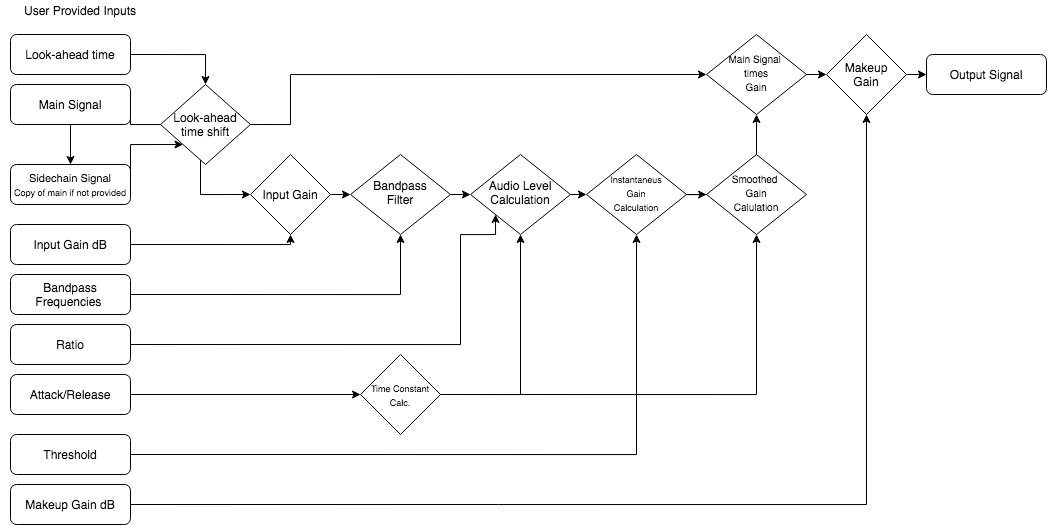

The diagram above was exported from draw.io. Its source (the exported page's mxGraphModel, read from the mxfile embedded in the PNG):
<mxGraphModel dx="1048" dy="773" grid="0" gridSize="10" guides="1" tooltips="1" connect="1" arrows="1" fold="1" page="1" pageScale="1" pageWidth="1169" pageHeight="827" background="none" math="0" shadow="0">
  <root>
    <mxCell id="WIyWlLk6GJQsqaUBKTNV-0" />
    <mxCell id="WIyWlLk6GJQsqaUBKTNV-1" parent="WIyWlLk6GJQsqaUBKTNV-0" />
    <mxCell id="0r3-QwP4_lwaRpIHbMkV-48" style="edgeStyle=orthogonalEdgeStyle;rounded=0;orthogonalLoop=1;jettySize=auto;html=1;exitX=1;exitY=0.5;exitDx=0;exitDy=0;entryX=0;entryY=1;entryDx=0;entryDy=0;" edge="1" parent="WIyWlLk6GJQsqaUBKTNV-1" source="WIyWlLk6GJQsqaUBKTNV-3" target="0r3-QwP4_lwaRpIHbMkV-33">
      <mxGeometry relative="1" as="geometry">
        <Array as="points">
          <mxPoint x="210" y="170" />
        </Array>
      </mxGeometry>
    </mxCell>
    <mxCell id="WIyWlLk6GJQsqaUBKTNV-3" value="&lt;font&gt;&lt;span style=&quot;font-size: 11px&quot;&gt;Sidechain Signal&lt;/span&gt;&lt;br&gt;&lt;font style=&quot;font-size: 9px&quot;&gt;Copy of main if not provided&lt;/font&gt;&lt;/font&gt;" style="rounded=1;whiteSpace=wrap;html=1;fontSize=12;glass=0;strokeWidth=1;shadow=0;" parent="WIyWlLk6GJQsqaUBKTNV-1" vertex="1">
      <mxGeometry x="90" y="190" width="120" height="40" as="geometry" />
    </mxCell>
    <mxCell id="0r3-QwP4_lwaRpIHbMkV-70" style="edgeStyle=orthogonalEdgeStyle;rounded=0;orthogonalLoop=1;jettySize=auto;html=1;exitX=1;exitY=0.5;exitDx=0;exitDy=0;entryX=0;entryY=0.5;entryDx=0;entryDy=0;" edge="1" parent="WIyWlLk6GJQsqaUBKTNV-1" source="WIyWlLk6GJQsqaUBKTNV-6" target="0r3-QwP4_lwaRpIHbMkV-59">
      <mxGeometry relative="1" as="geometry" />
    </mxCell>
    <mxCell id="WIyWlLk6GJQsqaUBKTNV-6" value="Bandpass&lt;br&gt;Filter" style="rhombus;whiteSpace=wrap;html=1;shadow=0;fontFamily=Helvetica;fontSize=12;align=center;strokeWidth=1;spacing=6;spacingTop=-4;" parent="WIyWlLk6GJQsqaUBKTNV-1" vertex="1">
      <mxGeometry x="430" y="180" width="100" height="80" as="geometry" />
    </mxCell>
    <mxCell id="0r3-QwP4_lwaRpIHbMkV-5" style="edgeStyle=orthogonalEdgeStyle;rounded=0;orthogonalLoop=1;jettySize=auto;html=1;exitX=1;exitY=0.5;exitDx=0;exitDy=0;" edge="1" parent="WIyWlLk6GJQsqaUBKTNV-1" source="WIyWlLk6GJQsqaUBKTNV-10" target="B4zwX9ZAF_u0NdWZBgG6-1">
      <mxGeometry relative="1" as="geometry" />
    </mxCell>
    <mxCell id="WIyWlLk6GJQsqaUBKTNV-10" value="&lt;font style=&quot;font-size: 9px&quot;&gt;Instantaneus&lt;br&gt;Gain&lt;br&gt;Calculation&lt;/font&gt;" style="rhombus;whiteSpace=wrap;html=1;shadow=0;fontFamily=Helvetica;fontSize=12;align=center;strokeWidth=1;spacing=6;spacingTop=-4;" parent="WIyWlLk6GJQsqaUBKTNV-1" vertex="1">
      <mxGeometry x="666" y="180" width="100" height="80" as="geometry" />
    </mxCell>
    <mxCell id="WIyWlLk6GJQsqaUBKTNV-11" value="Output Signal" style="rounded=1;whiteSpace=wrap;html=1;fontSize=12;glass=0;strokeWidth=1;shadow=0;" parent="WIyWlLk6GJQsqaUBKTNV-1" vertex="1">
      <mxGeometry x="1006" y="80" width="120" height="40" as="geometry" />
    </mxCell>
    <mxCell id="0r3-QwP4_lwaRpIHbMkV-50" style="edgeStyle=orthogonalEdgeStyle;rounded=0;orthogonalLoop=1;jettySize=auto;html=1;exitX=1;exitY=0.5;exitDx=0;exitDy=0;entryX=1;entryY=0;entryDx=0;entryDy=0;" edge="1" parent="WIyWlLk6GJQsqaUBKTNV-1" source="B4zwX9ZAF_u0NdWZBgG6-0" target="0r3-QwP4_lwaRpIHbMkV-33">
      <mxGeometry relative="1" as="geometry">
        <Array as="points">
          <mxPoint x="210" y="150" />
          <mxPoint x="300" y="150" />
        </Array>
      </mxGeometry>
    </mxCell>
    <mxCell id="0r3-QwP4_lwaRpIHbMkV-53" style="edgeStyle=orthogonalEdgeStyle;rounded=0;orthogonalLoop=1;jettySize=auto;html=1;exitX=0.5;exitY=1;exitDx=0;exitDy=0;entryX=0.5;entryY=0;entryDx=0;entryDy=0;" edge="1" parent="WIyWlLk6GJQsqaUBKTNV-1" source="B4zwX9ZAF_u0NdWZBgG6-0" target="WIyWlLk6GJQsqaUBKTNV-3">
      <mxGeometry relative="1" as="geometry" />
    </mxCell>
    <mxCell id="B4zwX9ZAF_u0NdWZBgG6-0" value="Main Signal" style="rounded=1;whiteSpace=wrap;html=1;fontSize=12;glass=0;strokeWidth=1;shadow=0;" parent="WIyWlLk6GJQsqaUBKTNV-1" vertex="1">
      <mxGeometry x="90" y="110" width="120" height="40" as="geometry" />
    </mxCell>
    <mxCell id="0r3-QwP4_lwaRpIHbMkV-24" style="edgeStyle=orthogonalEdgeStyle;rounded=0;orthogonalLoop=1;jettySize=auto;html=1;exitX=0.5;exitY=0;exitDx=0;exitDy=0;entryX=0.5;entryY=1;entryDx=0;entryDy=0;" edge="1" parent="WIyWlLk6GJQsqaUBKTNV-1" source="B4zwX9ZAF_u0NdWZBgG6-1" target="0r3-QwP4_lwaRpIHbMkV-23">
      <mxGeometry relative="1" as="geometry" />
    </mxCell>
    <mxCell id="B4zwX9ZAF_u0NdWZBgG6-1" value="&lt;font style=&quot;font-size: 10px&quot;&gt;Smoothed&amp;nbsp;&lt;br&gt;Gain&lt;br&gt;Calulation&lt;/font&gt;" style="rhombus;whiteSpace=wrap;html=1;shadow=0;fontFamily=Helvetica;fontSize=12;align=center;strokeWidth=1;spacing=6;spacingTop=-4;" parent="WIyWlLk6GJQsqaUBKTNV-1" vertex="1">
      <mxGeometry x="786" y="180" width="100" height="80" as="geometry" />
    </mxCell>
    <mxCell id="0r3-QwP4_lwaRpIHbMkV-2" style="edgeStyle=orthogonalEdgeStyle;rounded=0;orthogonalLoop=1;jettySize=auto;html=1;exitX=1;exitY=0.5;exitDx=0;exitDy=0;entryX=0.5;entryY=1;entryDx=0;entryDy=0;" edge="1" parent="WIyWlLk6GJQsqaUBKTNV-1" source="0r3-QwP4_lwaRpIHbMkV-1" target="WIyWlLk6GJQsqaUBKTNV-6">
      <mxGeometry relative="1" as="geometry" />
    </mxCell>
    <mxCell id="0r3-QwP4_lwaRpIHbMkV-1" value="Bandpass Frequencies&amp;nbsp;" style="rounded=1;whiteSpace=wrap;html=1;fontSize=12;glass=0;strokeWidth=1;shadow=0;" vertex="1" parent="WIyWlLk6GJQsqaUBKTNV-1">
      <mxGeometry x="90" y="300" width="120" height="40" as="geometry" />
    </mxCell>
    <mxCell id="0r3-QwP4_lwaRpIHbMkV-9" style="edgeStyle=orthogonalEdgeStyle;rounded=0;orthogonalLoop=1;jettySize=auto;html=1;exitX=1;exitY=0.5;exitDx=0;exitDy=0;entryX=0;entryY=0.5;entryDx=0;entryDy=0;" edge="1" parent="WIyWlLk6GJQsqaUBKTNV-1" source="0r3-QwP4_lwaRpIHbMkV-6" target="WIyWlLk6GJQsqaUBKTNV-6">
      <mxGeometry relative="1" as="geometry" />
    </mxCell>
    <mxCell id="0r3-QwP4_lwaRpIHbMkV-6" value="Input Gain" style="rhombus;whiteSpace=wrap;html=1;" vertex="1" parent="WIyWlLk6GJQsqaUBKTNV-1">
      <mxGeometry x="330" y="180" width="80" height="80" as="geometry" />
    </mxCell>
    <mxCell id="0r3-QwP4_lwaRpIHbMkV-12" style="edgeStyle=orthogonalEdgeStyle;rounded=0;orthogonalLoop=1;jettySize=auto;html=1;exitX=1;exitY=0.5;exitDx=0;exitDy=0;entryX=0.5;entryY=1;entryDx=0;entryDy=0;" edge="1" parent="WIyWlLk6GJQsqaUBKTNV-1" source="0r3-QwP4_lwaRpIHbMkV-11" target="0r3-QwP4_lwaRpIHbMkV-6">
      <mxGeometry relative="1" as="geometry">
        <Array as="points">
          <mxPoint x="370" y="270" />
        </Array>
      </mxGeometry>
    </mxCell>
    <mxCell id="0r3-QwP4_lwaRpIHbMkV-11" value="Input Gain dB" style="rounded=1;whiteSpace=wrap;html=1;fontSize=12;glass=0;strokeWidth=1;shadow=0;" vertex="1" parent="WIyWlLk6GJQsqaUBKTNV-1">
      <mxGeometry x="90" y="250" width="120" height="40" as="geometry" />
    </mxCell>
    <mxCell id="0r3-QwP4_lwaRpIHbMkV-72" style="edgeStyle=orthogonalEdgeStyle;rounded=0;orthogonalLoop=1;jettySize=auto;html=1;exitX=1;exitY=0.5;exitDx=0;exitDy=0;entryX=0.5;entryY=1;entryDx=0;entryDy=0;" edge="1" parent="WIyWlLk6GJQsqaUBKTNV-1" source="0r3-QwP4_lwaRpIHbMkV-16" target="WIyWlLk6GJQsqaUBKTNV-10">
      <mxGeometry relative="1" as="geometry" />
    </mxCell>
    <mxCell id="0r3-QwP4_lwaRpIHbMkV-16" value="Threshold" style="rounded=1;whiteSpace=wrap;html=1;fontSize=12;glass=0;strokeWidth=1;shadow=0;" vertex="1" parent="WIyWlLk6GJQsqaUBKTNV-1">
      <mxGeometry x="90" y="460" width="120" height="40" as="geometry" />
    </mxCell>
    <mxCell id="0r3-QwP4_lwaRpIHbMkV-67" style="edgeStyle=orthogonalEdgeStyle;rounded=0;orthogonalLoop=1;jettySize=auto;html=1;exitX=1;exitY=0.5;exitDx=0;exitDy=0;entryX=0;entryY=1;entryDx=0;entryDy=0;" edge="1" parent="WIyWlLk6GJQsqaUBKTNV-1" source="0r3-QwP4_lwaRpIHbMkV-17" target="0r3-QwP4_lwaRpIHbMkV-59">
      <mxGeometry relative="1" as="geometry">
        <Array as="points">
          <mxPoint x="540" y="370" />
          <mxPoint x="540" y="260" />
          <mxPoint x="575" y="260" />
        </Array>
      </mxGeometry>
    </mxCell>
    <mxCell id="0r3-QwP4_lwaRpIHbMkV-17" value="Ratio" style="rounded=1;whiteSpace=wrap;html=1;fontSize=12;glass=0;strokeWidth=1;shadow=0;" vertex="1" parent="WIyWlLk6GJQsqaUBKTNV-1">
      <mxGeometry x="90" y="350" width="120" height="40" as="geometry" />
    </mxCell>
    <mxCell id="0r3-QwP4_lwaRpIHbMkV-61" style="edgeStyle=orthogonalEdgeStyle;rounded=0;orthogonalLoop=1;jettySize=auto;html=1;exitX=1;exitY=0.5;exitDx=0;exitDy=0;entryX=0;entryY=0.5;entryDx=0;entryDy=0;" edge="1" parent="WIyWlLk6GJQsqaUBKTNV-1" source="0r3-QwP4_lwaRpIHbMkV-20" target="0r3-QwP4_lwaRpIHbMkV-60">
      <mxGeometry relative="1" as="geometry" />
    </mxCell>
    <mxCell id="0r3-QwP4_lwaRpIHbMkV-20" value="Attack/Release" style="rounded=1;whiteSpace=wrap;html=1;fontSize=12;glass=0;strokeWidth=1;shadow=0;" vertex="1" parent="WIyWlLk6GJQsqaUBKTNV-1">
      <mxGeometry x="90" y="400" width="120" height="40" as="geometry" />
    </mxCell>
    <mxCell id="0r3-QwP4_lwaRpIHbMkV-22" value="User Provided Inputs" style="text;html=1;strokeColor=none;fillColor=none;align=center;verticalAlign=middle;whiteSpace=wrap;rounded=0;" vertex="1" parent="WIyWlLk6GJQsqaUBKTNV-1">
      <mxGeometry x="80" y="26" width="160" height="20" as="geometry" />
    </mxCell>
    <mxCell id="0r3-QwP4_lwaRpIHbMkV-27" style="edgeStyle=orthogonalEdgeStyle;rounded=0;orthogonalLoop=1;jettySize=auto;html=1;exitX=1;exitY=0.5;exitDx=0;exitDy=0;entryX=0;entryY=0.5;entryDx=0;entryDy=0;" edge="1" parent="WIyWlLk6GJQsqaUBKTNV-1" source="0r3-QwP4_lwaRpIHbMkV-23" target="0r3-QwP4_lwaRpIHbMkV-26">
      <mxGeometry relative="1" as="geometry" />
    </mxCell>
    <mxCell id="0r3-QwP4_lwaRpIHbMkV-23" value="&lt;font style=&quot;font-size: 10px&quot;&gt;Main Signal&amp;nbsp;&lt;br&gt;times&lt;br&gt;Gain&lt;/font&gt;" style="rhombus;whiteSpace=wrap;html=1;shadow=0;fontFamily=Helvetica;fontSize=12;align=center;strokeWidth=1;spacing=6;spacingTop=-4;" vertex="1" parent="WIyWlLk6GJQsqaUBKTNV-1">
      <mxGeometry x="786" y="60" width="100" height="80" as="geometry" />
    </mxCell>
    <mxCell id="0r3-QwP4_lwaRpIHbMkV-52" style="edgeStyle=orthogonalEdgeStyle;rounded=0;orthogonalLoop=1;jettySize=auto;html=1;exitX=1;exitY=0.5;exitDx=0;exitDy=0;entryX=0;entryY=0.5;entryDx=0;entryDy=0;" edge="1" parent="WIyWlLk6GJQsqaUBKTNV-1" source="0r3-QwP4_lwaRpIHbMkV-26" target="WIyWlLk6GJQsqaUBKTNV-11">
      <mxGeometry relative="1" as="geometry" />
    </mxCell>
    <mxCell id="0r3-QwP4_lwaRpIHbMkV-26" value="Makeup&lt;br&gt;Gain" style="rhombus;whiteSpace=wrap;html=1;" vertex="1" parent="WIyWlLk6GJQsqaUBKTNV-1">
      <mxGeometry x="906" y="60" width="80" height="80" as="geometry" />
    </mxCell>
    <mxCell id="0r3-QwP4_lwaRpIHbMkV-32" style="edgeStyle=orthogonalEdgeStyle;rounded=0;orthogonalLoop=1;jettySize=auto;html=1;exitX=1;exitY=0.5;exitDx=0;exitDy=0;entryX=0.5;entryY=1;entryDx=0;entryDy=0;" edge="1" parent="WIyWlLk6GJQsqaUBKTNV-1" source="0r3-QwP4_lwaRpIHbMkV-29" target="0r3-QwP4_lwaRpIHbMkV-26">
      <mxGeometry relative="1" as="geometry" />
    </mxCell>
    <mxCell id="0r3-QwP4_lwaRpIHbMkV-29" value="Makeup&amp;nbsp;Gain dB" style="rounded=1;whiteSpace=wrap;html=1;fontSize=12;glass=0;strokeWidth=1;shadow=0;" vertex="1" parent="WIyWlLk6GJQsqaUBKTNV-1">
      <mxGeometry x="90" y="510" width="120" height="40" as="geometry" />
    </mxCell>
    <mxCell id="0r3-QwP4_lwaRpIHbMkV-49" style="edgeStyle=orthogonalEdgeStyle;rounded=0;orthogonalLoop=1;jettySize=auto;html=1;exitX=1;exitY=1;exitDx=0;exitDy=0;entryX=0;entryY=0.5;entryDx=0;entryDy=0;" edge="1" parent="WIyWlLk6GJQsqaUBKTNV-1" source="0r3-QwP4_lwaRpIHbMkV-33" target="0r3-QwP4_lwaRpIHbMkV-6">
      <mxGeometry relative="1" as="geometry">
        <Array as="points">
          <mxPoint x="300" y="160" />
          <mxPoint x="280" y="160" />
          <mxPoint x="280" y="220" />
        </Array>
      </mxGeometry>
    </mxCell>
    <mxCell id="0r3-QwP4_lwaRpIHbMkV-76" style="edgeStyle=orthogonalEdgeStyle;rounded=0;orthogonalLoop=1;jettySize=auto;html=1;exitX=1;exitY=0.5;exitDx=0;exitDy=0;entryX=0;entryY=0.5;entryDx=0;entryDy=0;" edge="1" parent="WIyWlLk6GJQsqaUBKTNV-1" source="0r3-QwP4_lwaRpIHbMkV-33" target="0r3-QwP4_lwaRpIHbMkV-23">
      <mxGeometry relative="1" as="geometry">
        <Array as="points">
          <mxPoint x="370" y="150" />
          <mxPoint x="370" y="100" />
        </Array>
      </mxGeometry>
    </mxCell>
    <mxCell id="0r3-QwP4_lwaRpIHbMkV-33" value="Look-ahead&lt;br&gt;time shift" style="rhombus;whiteSpace=wrap;html=1;" vertex="1" parent="WIyWlLk6GJQsqaUBKTNV-1">
      <mxGeometry x="240" y="110" width="90" height="80" as="geometry" />
    </mxCell>
    <mxCell id="0r3-QwP4_lwaRpIHbMkV-58" style="edgeStyle=orthogonalEdgeStyle;rounded=0;orthogonalLoop=1;jettySize=auto;html=1;exitX=1;exitY=0.5;exitDx=0;exitDy=0;entryX=0.5;entryY=0;entryDx=0;entryDy=0;" edge="1" parent="WIyWlLk6GJQsqaUBKTNV-1" source="0r3-QwP4_lwaRpIHbMkV-40" target="0r3-QwP4_lwaRpIHbMkV-33">
      <mxGeometry relative="1" as="geometry" />
    </mxCell>
    <mxCell id="0r3-QwP4_lwaRpIHbMkV-40" value="Look-ahead time" style="rounded=1;whiteSpace=wrap;html=1;fontSize=12;glass=0;strokeWidth=1;shadow=0;" vertex="1" parent="WIyWlLk6GJQsqaUBKTNV-1">
      <mxGeometry x="90" y="60" width="120" height="40" as="geometry" />
    </mxCell>
    <mxCell id="0r3-QwP4_lwaRpIHbMkV-69" style="edgeStyle=orthogonalEdgeStyle;rounded=0;orthogonalLoop=1;jettySize=auto;html=1;exitX=1;exitY=0.5;exitDx=0;exitDy=0;entryX=0;entryY=0.5;entryDx=0;entryDy=0;" edge="1" parent="WIyWlLk6GJQsqaUBKTNV-1" source="0r3-QwP4_lwaRpIHbMkV-59" target="WIyWlLk6GJQsqaUBKTNV-10">
      <mxGeometry relative="1" as="geometry" />
    </mxCell>
    <mxCell id="0r3-QwP4_lwaRpIHbMkV-59" value="Audio Level&lt;br&gt;Calculation" style="rhombus;whiteSpace=wrap;html=1;shadow=0;fontFamily=Helvetica;fontSize=12;align=center;strokeWidth=1;spacing=6;spacingTop=-4;" vertex="1" parent="WIyWlLk6GJQsqaUBKTNV-1">
      <mxGeometry x="550" y="180" width="100" height="80" as="geometry" />
    </mxCell>
    <mxCell id="0r3-QwP4_lwaRpIHbMkV-64" style="edgeStyle=orthogonalEdgeStyle;rounded=0;orthogonalLoop=1;jettySize=auto;html=1;exitX=1;exitY=0.5;exitDx=0;exitDy=0;entryX=0.5;entryY=1;entryDx=0;entryDy=0;" edge="1" parent="WIyWlLk6GJQsqaUBKTNV-1" source="0r3-QwP4_lwaRpIHbMkV-60" target="B4zwX9ZAF_u0NdWZBgG6-1">
      <mxGeometry relative="1" as="geometry" />
    </mxCell>
    <mxCell id="0r3-QwP4_lwaRpIHbMkV-71" style="edgeStyle=orthogonalEdgeStyle;rounded=0;orthogonalLoop=1;jettySize=auto;html=1;exitX=1;exitY=0.5;exitDx=0;exitDy=0;entryX=0.5;entryY=1;entryDx=0;entryDy=0;" edge="1" parent="WIyWlLk6GJQsqaUBKTNV-1" source="0r3-QwP4_lwaRpIHbMkV-60" target="0r3-QwP4_lwaRpIHbMkV-59">
      <mxGeometry relative="1" as="geometry" />
    </mxCell>
    <mxCell id="0r3-QwP4_lwaRpIHbMkV-60" value="&lt;font style=&quot;font-size: 9px&quot;&gt;Time Constant&lt;br&gt;Calc.&lt;/font&gt;" style="rhombus;whiteSpace=wrap;html=1;" vertex="1" parent="WIyWlLk6GJQsqaUBKTNV-1">
      <mxGeometry x="440" y="380" width="80" height="80" as="geometry" />
    </mxCell>
  </root>
</mxGraphModel>